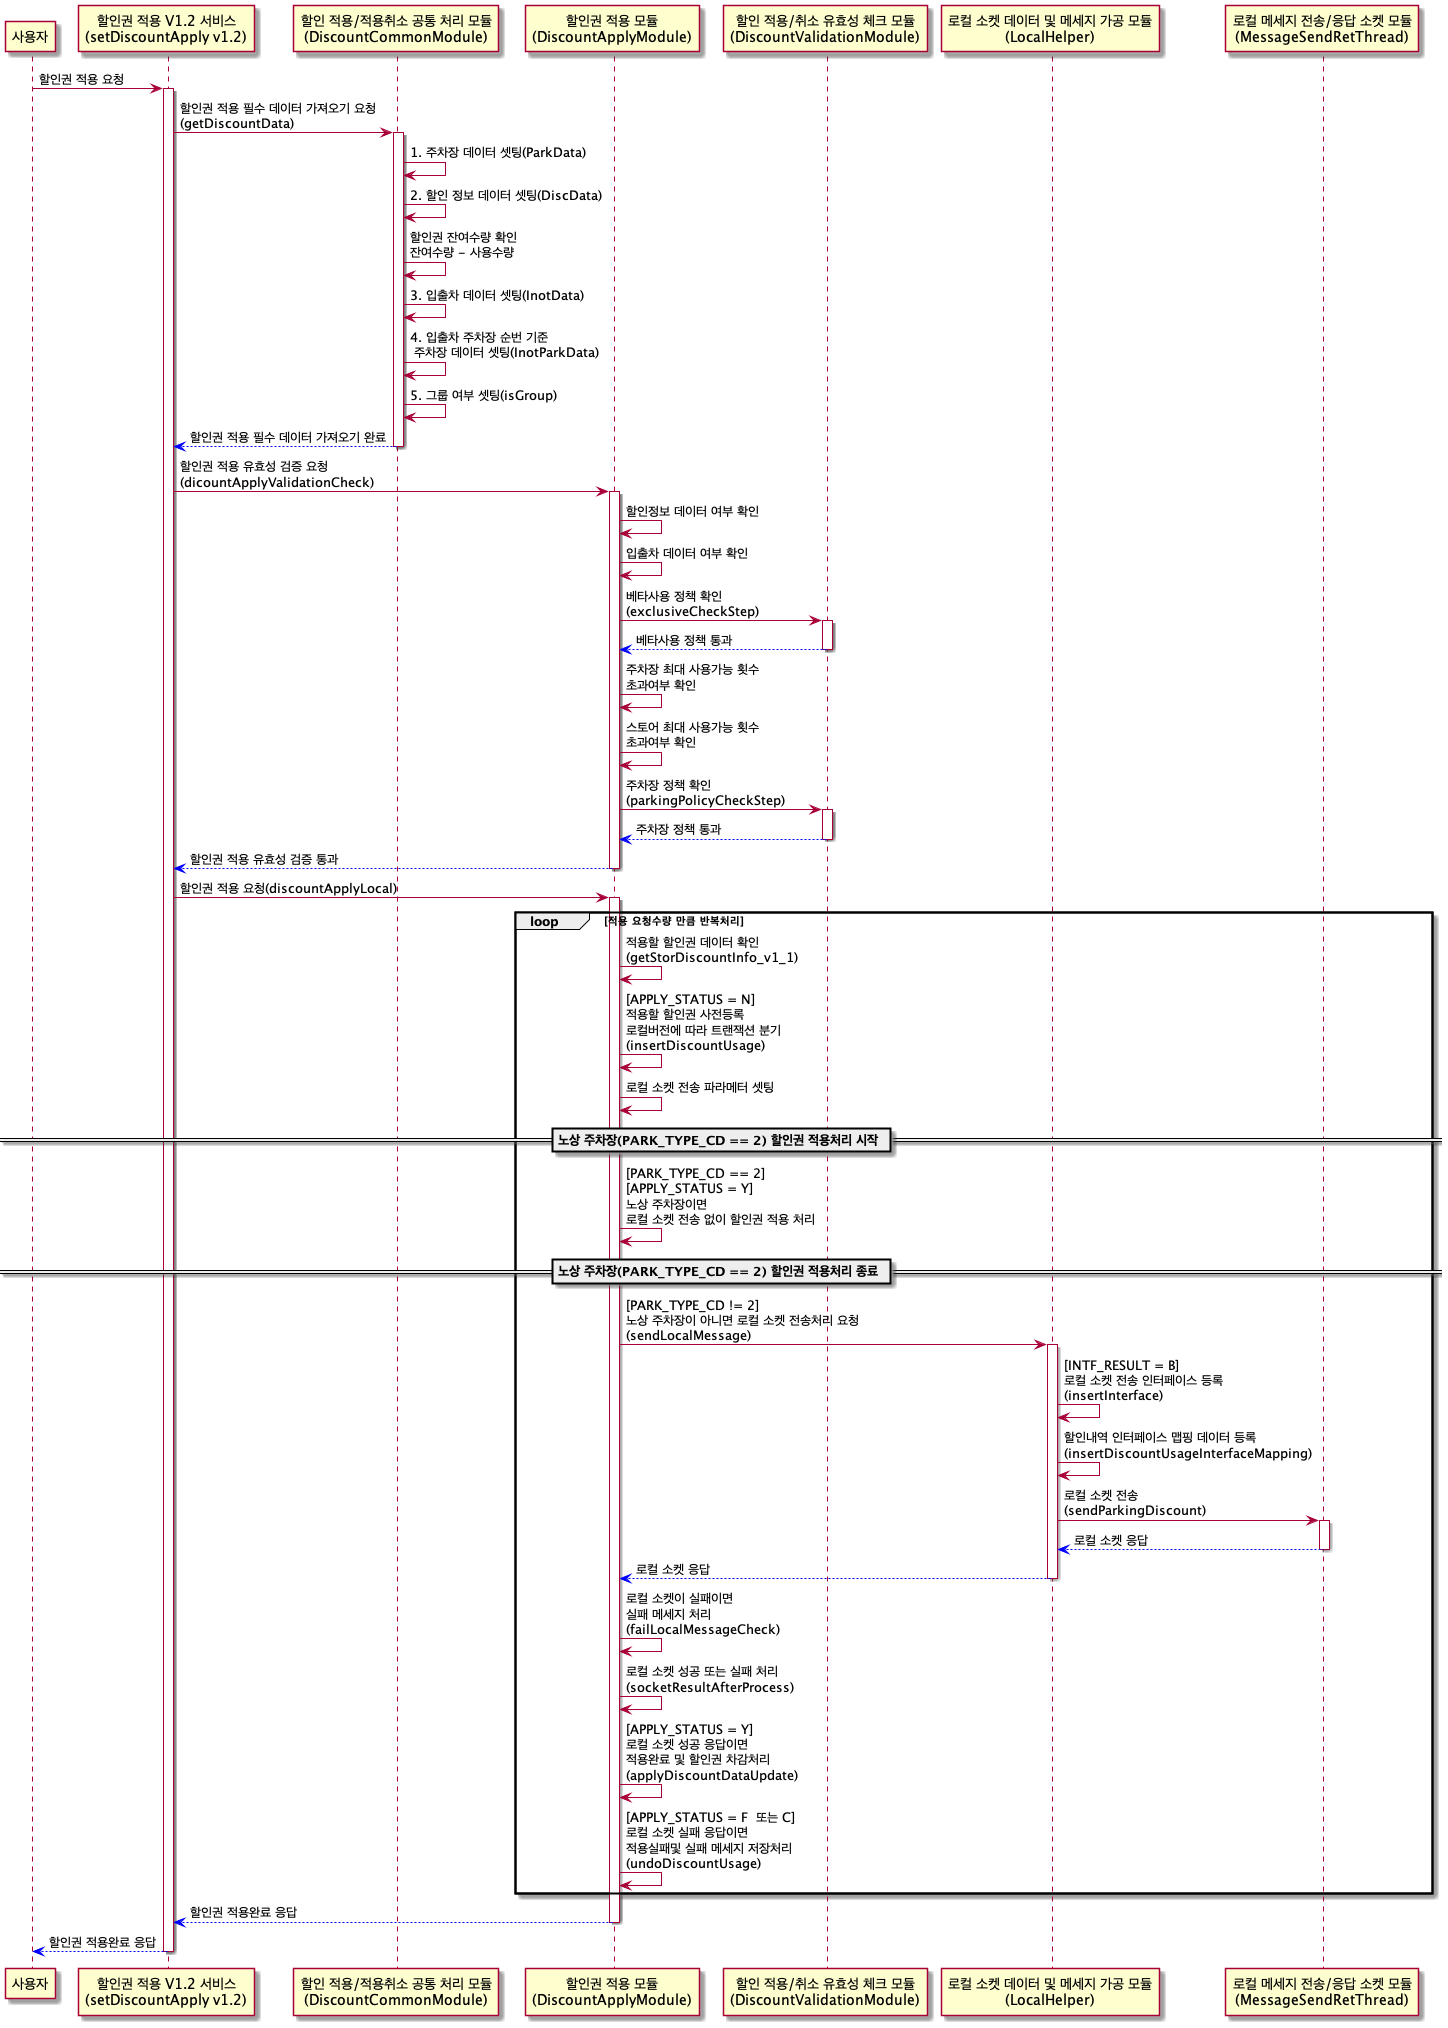

The diagram above was rendered by PlantUML. Its source (embedded in the PNG):
@startuml

participant 사용자
participant "할인권 적용 V1.2 서비스\n(setDiscountApply v1.2)" as setDiscountApply_v1_2
participant "할인 적용/적용취소 공통 처리 모듈\n(DiscountCommonModule)" as DiscountCommonModule
participant "할인권 적용 모듈\n(DiscountApplyModule)" as DiscountApplyModule
participant "할인 적용/취소 유효성 체크 모듈\n(DiscountValidationModule)" as DiscountValidationModule
participant "로컬 소켓 데이터 및 메세지 가공 모듈\n(LocalHelper)" as LocalHelper
participant "로컬 메세지 전송/응답 소켓 모듈\n(MessageSendRetThread)" as MessageSendRetThread

사용자 -> setDiscountApply_v1_2: 할인권 적용 요청

activate setDiscountApply_v1_2
setDiscountApply_v1_2 -> DiscountCommonModule: 할인권 적용 필수 데이터 가져오기 요청\n(getDiscountData)

activate DiscountCommonModule
DiscountCommonModule -> DiscountCommonModule: 1. 주차장 데이터 셋팅(ParkData)
DiscountCommonModule -> DiscountCommonModule: 2. 할인 정보 데이터 셋팅(DiscData)
DiscountCommonModule -> DiscountCommonModule: 할인권 잔여수량 확인\n잔여수량 - 사용수량
DiscountCommonModule -> DiscountCommonModule: 3. 입출차 데이터 셋팅(InotData)
DiscountCommonModule -> DiscountCommonModule: 4. 입출차 주차장 순번 기준\n 주차장 데이터 셋팅(InotParkData)
DiscountCommonModule -> DiscountCommonModule: 5. 그룹 여부 셋팅(isGroup)
DiscountCommonModule -[#0000FF]-> setDiscountApply_v1_2: 할인권 적용 필수 데이터 가져오기 완료
deactivate DiscountCommonModule

setDiscountApply_v1_2 -> DiscountApplyModule: 할인권 적용 유효성 검증 요청\n(dicountApplyValidationCheck)

activate DiscountApplyModule
DiscountApplyModule-> DiscountApplyModule: 할인정보 데이터 여부 확인
DiscountApplyModule-> DiscountApplyModule: 입출차 데이터 여부 확인
DiscountApplyModule-> DiscountValidationModule: 베타사용 정책 확인\n(exclusiveCheckStep)

activate DiscountValidationModule
DiscountValidationModule-[#0000FF]-> DiscountApplyModule: 베타사용 정책 통과
deactivate DiscountValidationModule

DiscountApplyModule-> DiscountApplyModule: 주차장 최대 사용가능 횟수\n초과여부 확인
DiscountApplyModule-> DiscountApplyModule: 스토어 최대 사용가능 횟수\n초과여부 확인
DiscountApplyModule-> DiscountValidationModule: 주차장 정책 확인\n(parkingPolicyCheckStep)

activate DiscountValidationModule
DiscountValidationModule -[#0000FF]-> DiscountApplyModule: 주차장 정책 통과
deactivate DiscountValidationModule

DiscountApplyModule-[#0000FF]-> setDiscountApply_v1_2: 할인권 적용 유효성 검증 통과
deactivate DiscountApplyModule

setDiscountApply_v1_2-> DiscountApplyModule: 할인권 적용 요청(discountApplyLocal)
activate DiscountApplyModule

loop 적용 요청수량 만큼 반복처리
    DiscountApplyModule-> DiscountApplyModule: 적용할 할인권 데이터 확인\n(getStorDiscountInfo_v1_1)
    DiscountApplyModule-> DiscountApplyModule: [APPLY_STATUS = N]\n적용할 할인권 사전등록\n로컬버전에 따라 트랜잭션 분기 \n(insertDiscountUsage)
    DiscountApplyModule-> DiscountApplyModule: 로컬 소켓 전송 파라메터 셋팅
== 노상 주차장(PARK_TYPE_CD == 2) 할인권 적용처리 시작 ==
    DiscountApplyModule-> DiscountApplyModule: [PARK_TYPE_CD == 2]\n[APPLY_STATUS = Y]\n노상 주차장이면\n로컬 소켓 전송 없이 할인권 적용 처리
== 노상 주차장(PARK_TYPE_CD == 2) 할인권 적용처리 종료 ==
    DiscountApplyModule-> LocalHelper: [PARK_TYPE_CD != 2]\n노상 주차장이 아니면 로컬 소켓 전송처리 요청\n(sendLocalMessage)
    
    activate LocalHelper
    LocalHelper-> LocalHelper: [INTF_RESULT = B]\n로컬 소켓 전송 인터페이스 등록\n(insertInterface)
    LocalHelper-> LocalHelper: 할인내역 인터페이스 맵핑 데이터 등록\n(insertDiscountUsageInterfaceMapping)
    
    LocalHelper-> MessageSendRetThread: 로컬 소켓 전송\n(sendParkingDiscount)
    
    activate MessageSendRetThread
    MessageSendRetThread-[#0000FF]-> LocalHelper: 로컬 소켓 응답
    deactivate MessageSendRetThread
    
    LocalHelper-[#0000FF]-> DiscountApplyModule: 로컬 소켓 응답    
    deactivate LocalHelper

    DiscountApplyModule-> DiscountApplyModule: 로컬 소켓이 실패이면 \n실패 메세지 처리\n(failLocalMessageCheck)
    DiscountApplyModule-> DiscountApplyModule: 로컬 소켓 성공 또는 실패 처리\n(socketResultAfterProcess)
    DiscountApplyModule-> DiscountApplyModule: [APPLY_STATUS = Y]\n로컬 소켓 성공 응답이면\n적용완료 및 할인권 차감처리\n(applyDiscountDataUpdate)
    DiscountApplyModule-> DiscountApplyModule: [APPLY_STATUS = F  또는 C]\n로컬 소켓 실패 응답이면\n적용실패및 실패 메세지 저장처리\n(undoDiscountUsage)
end

DiscountApplyModule-[#0000FF]-> setDiscountApply_v1_2: 할인권 적용완료 응답
deactivate DiscountApplyModule

setDiscountApply_v1_2 -[#0000FF]-> 사용자: 할인권 적용완료 응답
deactivate setDiscountApply_v1_2

@enduml